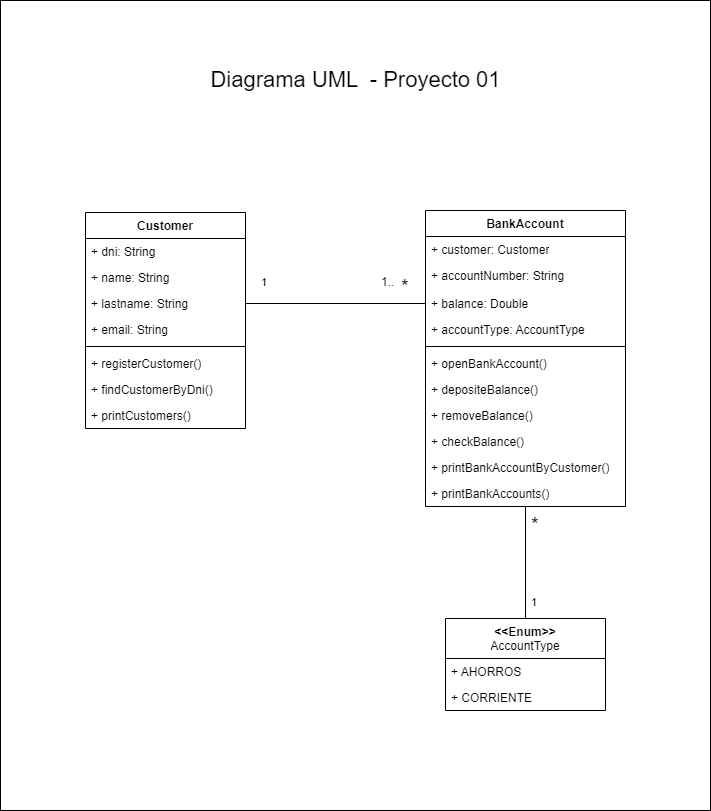

The diagram above was exported from draw.io. Its source (the exported page's mxGraphModel, read from the mxfile embedded in the PNG):
<mxGraphModel dx="732" dy="1085" grid="1" gridSize="10" guides="1" tooltips="1" connect="1" arrows="1" fold="1" page="1" pageScale="1" pageWidth="827" pageHeight="1169" math="0" shadow="0">
  <root>
    <mxCell id="0" />
    <mxCell id="1" parent="0" />
    <mxCell id="Zf_JJheXySHX2y0Fw3Mo-10" value="" style="rounded=0;whiteSpace=wrap;html=1;" vertex="1" parent="1">
      <mxGeometry x="40" y="230" width="710" height="810" as="geometry" />
    </mxCell>
    <mxCell id="IjN9rksLoHdZI3Uu51rU-5" value="Customer" style="swimlane;fontStyle=1;align=center;verticalAlign=top;childLayout=stackLayout;horizontal=1;startSize=26;horizontalStack=0;resizeParent=1;resizeParentMax=0;resizeLast=0;collapsible=1;marginBottom=0;whiteSpace=wrap;html=1;" parent="1" vertex="1">
      <mxGeometry x="125" y="442" width="160" height="216" as="geometry" />
    </mxCell>
    <mxCell id="IjN9rksLoHdZI3Uu51rU-15" value="+ dni: String" style="text;strokeColor=none;fillColor=none;align=left;verticalAlign=top;spacingLeft=4;spacingRight=4;overflow=hidden;rotatable=0;points=[[0,0.5],[1,0.5]];portConstraint=eastwest;whiteSpace=wrap;html=1;" parent="IjN9rksLoHdZI3Uu51rU-5" vertex="1">
      <mxGeometry y="26" width="160" height="26" as="geometry" />
    </mxCell>
    <mxCell id="IjN9rksLoHdZI3Uu51rU-6" value="+ name: String" style="text;strokeColor=none;fillColor=none;align=left;verticalAlign=top;spacingLeft=4;spacingRight=4;overflow=hidden;rotatable=0;points=[[0,0.5],[1,0.5]];portConstraint=eastwest;whiteSpace=wrap;html=1;" parent="IjN9rksLoHdZI3Uu51rU-5" vertex="1">
      <mxGeometry y="52" width="160" height="26" as="geometry" />
    </mxCell>
    <mxCell id="IjN9rksLoHdZI3Uu51rU-16" value="+ lastname: String" style="text;strokeColor=none;fillColor=none;align=left;verticalAlign=top;spacingLeft=4;spacingRight=4;overflow=hidden;rotatable=0;points=[[0,0.5],[1,0.5]];portConstraint=eastwest;whiteSpace=wrap;html=1;" parent="IjN9rksLoHdZI3Uu51rU-5" vertex="1">
      <mxGeometry y="78" width="160" height="26" as="geometry" />
    </mxCell>
    <mxCell id="IjN9rksLoHdZI3Uu51rU-14" value="+ email: String" style="text;strokeColor=none;fillColor=none;align=left;verticalAlign=top;spacingLeft=4;spacingRight=4;overflow=hidden;rotatable=0;points=[[0,0.5],[1,0.5]];portConstraint=eastwest;whiteSpace=wrap;html=1;" parent="IjN9rksLoHdZI3Uu51rU-5" vertex="1">
      <mxGeometry y="104" width="160" height="26" as="geometry" />
    </mxCell>
    <mxCell id="IjN9rksLoHdZI3Uu51rU-7" value="" style="line;strokeWidth=1;fillColor=none;align=left;verticalAlign=middle;spacingTop=-1;spacingLeft=3;spacingRight=3;rotatable=0;labelPosition=right;points=[];portConstraint=eastwest;strokeColor=inherit;" parent="IjN9rksLoHdZI3Uu51rU-5" vertex="1">
      <mxGeometry y="130" width="160" height="8" as="geometry" />
    </mxCell>
    <mxCell id="IjN9rksLoHdZI3Uu51rU-8" value="+ registerCustomer()" style="text;strokeColor=none;fillColor=none;align=left;verticalAlign=top;spacingLeft=4;spacingRight=4;overflow=hidden;rotatable=0;points=[[0,0.5],[1,0.5]];portConstraint=eastwest;whiteSpace=wrap;html=1;" vertex="1" parent="IjN9rksLoHdZI3Uu51rU-5">
      <mxGeometry y="138" width="160" height="26" as="geometry" />
    </mxCell>
    <mxCell id="TjJZNmlB6b3Fq7-uKY6b-3" value="+ findCustomerByDni()" style="text;strokeColor=none;fillColor=none;align=left;verticalAlign=top;spacingLeft=4;spacingRight=4;overflow=hidden;rotatable=0;points=[[0,0.5],[1,0.5]];portConstraint=eastwest;whiteSpace=wrap;html=1;" vertex="1" parent="IjN9rksLoHdZI3Uu51rU-5">
      <mxGeometry y="164" width="160" height="26" as="geometry" />
    </mxCell>
    <mxCell id="IjN9rksLoHdZI3Uu51rU-24" value="+&amp;nbsp;printCustomers()" style="text;strokeColor=none;fillColor=none;align=left;verticalAlign=top;spacingLeft=4;spacingRight=4;overflow=hidden;rotatable=0;points=[[0,0.5],[1,0.5]];portConstraint=eastwest;whiteSpace=wrap;html=1;" vertex="1" parent="IjN9rksLoHdZI3Uu51rU-5">
      <mxGeometry y="190" width="160" height="26" as="geometry" />
    </mxCell>
    <mxCell id="IjN9rksLoHdZI3Uu51rU-18" style="edgeStyle=orthogonalEdgeStyle;rounded=0;orthogonalLoop=1;jettySize=auto;html=1;entryX=0.5;entryY=0;entryDx=0;entryDy=0;startArrow=none;startFill=0;endArrow=none;endFill=0;" edge="1" parent="1" source="IjN9rksLoHdZI3Uu51rU-9" target="TjJZNmlB6b3Fq7-uKY6b-13">
      <mxGeometry relative="1" as="geometry" />
    </mxCell>
    <mxCell id="IjN9rksLoHdZI3Uu51rU-9" value="BankAccount" style="swimlane;fontStyle=1;align=center;verticalAlign=top;childLayout=stackLayout;horizontal=1;startSize=26;horizontalStack=0;resizeParent=1;resizeParentMax=0;resizeLast=0;collapsible=1;marginBottom=0;whiteSpace=wrap;html=1;" parent="1" vertex="1">
      <mxGeometry x="465" y="440" width="200" height="296" as="geometry" />
    </mxCell>
    <mxCell id="IjN9rksLoHdZI3Uu51rU-25" value="+ customer: Customer" style="text;strokeColor=none;fillColor=none;align=left;verticalAlign=top;spacingLeft=4;spacingRight=4;overflow=hidden;rotatable=0;points=[[0,0.5],[1,0.5]];portConstraint=eastwest;whiteSpace=wrap;html=1;" vertex="1" parent="IjN9rksLoHdZI3Uu51rU-9">
      <mxGeometry y="26" width="200" height="26" as="geometry" />
    </mxCell>
    <mxCell id="IjN9rksLoHdZI3Uu51rU-10" value="+ accountNumber: String" style="text;strokeColor=none;fillColor=none;align=left;verticalAlign=top;spacingLeft=4;spacingRight=4;overflow=hidden;rotatable=0;points=[[0,0.5],[1,0.5]];portConstraint=eastwest;whiteSpace=wrap;html=1;" parent="IjN9rksLoHdZI3Uu51rU-9" vertex="1">
      <mxGeometry y="52" width="200" height="28" as="geometry" />
    </mxCell>
    <mxCell id="TjJZNmlB6b3Fq7-uKY6b-2" value="+ balance: Double" style="text;strokeColor=none;fillColor=none;align=left;verticalAlign=top;spacingLeft=4;spacingRight=4;overflow=hidden;rotatable=0;points=[[0,0.5],[1,0.5]];portConstraint=eastwest;whiteSpace=wrap;html=1;" parent="IjN9rksLoHdZI3Uu51rU-9" vertex="1">
      <mxGeometry y="80" width="200" height="26" as="geometry" />
    </mxCell>
    <mxCell id="TjJZNmlB6b3Fq7-uKY6b-1" value="+ accountType: AccountType" style="text;strokeColor=none;fillColor=none;align=left;verticalAlign=top;spacingLeft=4;spacingRight=4;overflow=hidden;rotatable=0;points=[[0,0.5],[1,0.5]];portConstraint=eastwest;whiteSpace=wrap;html=1;" parent="IjN9rksLoHdZI3Uu51rU-9" vertex="1">
      <mxGeometry y="106" width="200" height="26" as="geometry" />
    </mxCell>
    <mxCell id="IjN9rksLoHdZI3Uu51rU-11" value="" style="line;strokeWidth=1;fillColor=none;align=left;verticalAlign=middle;spacingTop=-1;spacingLeft=3;spacingRight=3;rotatable=0;labelPosition=right;points=[];portConstraint=eastwest;strokeColor=inherit;" parent="IjN9rksLoHdZI3Uu51rU-9" vertex="1">
      <mxGeometry y="132" width="200" height="8" as="geometry" />
    </mxCell>
    <mxCell id="IjN9rksLoHdZI3Uu51rU-12" value="+ openBankAccount()" style="text;strokeColor=none;fillColor=none;align=left;verticalAlign=top;spacingLeft=4;spacingRight=4;overflow=hidden;rotatable=0;points=[[0,0.5],[1,0.5]];portConstraint=eastwest;whiteSpace=wrap;html=1;" parent="IjN9rksLoHdZI3Uu51rU-9" vertex="1">
      <mxGeometry y="140" width="200" height="26" as="geometry" />
    </mxCell>
    <mxCell id="IjN9rksLoHdZI3Uu51rU-21" value="+ depositeBalance()" style="text;strokeColor=none;fillColor=none;align=left;verticalAlign=top;spacingLeft=4;spacingRight=4;overflow=hidden;rotatable=0;points=[[0,0.5],[1,0.5]];portConstraint=eastwest;whiteSpace=wrap;html=1;" vertex="1" parent="IjN9rksLoHdZI3Uu51rU-9">
      <mxGeometry y="166" width="200" height="26" as="geometry" />
    </mxCell>
    <mxCell id="Zf_JJheXySHX2y0Fw3Mo-7" value="+ removeBalance()" style="text;strokeColor=none;fillColor=none;align=left;verticalAlign=top;spacingLeft=4;spacingRight=4;overflow=hidden;rotatable=0;points=[[0,0.5],[1,0.5]];portConstraint=eastwest;whiteSpace=wrap;html=1;" vertex="1" parent="IjN9rksLoHdZI3Uu51rU-9">
      <mxGeometry y="192" width="200" height="26" as="geometry" />
    </mxCell>
    <mxCell id="Zf_JJheXySHX2y0Fw3Mo-8" value="+ checkBalance()" style="text;strokeColor=none;fillColor=none;align=left;verticalAlign=top;spacingLeft=4;spacingRight=4;overflow=hidden;rotatable=0;points=[[0,0.5],[1,0.5]];portConstraint=eastwest;whiteSpace=wrap;html=1;" vertex="1" parent="IjN9rksLoHdZI3Uu51rU-9">
      <mxGeometry y="218" width="200" height="26" as="geometry" />
    </mxCell>
    <mxCell id="IjN9rksLoHdZI3Uu51rU-20" value="+&amp;nbsp;printBankAccountByCustomer()" style="text;strokeColor=none;fillColor=none;align=left;verticalAlign=top;spacingLeft=4;spacingRight=4;overflow=hidden;rotatable=0;points=[[0,0.5],[1,0.5]];portConstraint=eastwest;whiteSpace=wrap;html=1;" vertex="1" parent="IjN9rksLoHdZI3Uu51rU-9">
      <mxGeometry y="244" width="200" height="26" as="geometry" />
    </mxCell>
    <mxCell id="IjN9rksLoHdZI3Uu51rU-27" value="+&amp;nbsp;printBankAccounts()" style="text;strokeColor=none;fillColor=none;align=left;verticalAlign=top;spacingLeft=4;spacingRight=4;overflow=hidden;rotatable=0;points=[[0,0.5],[1,0.5]];portConstraint=eastwest;whiteSpace=wrap;html=1;" vertex="1" parent="IjN9rksLoHdZI3Uu51rU-9">
      <mxGeometry y="270" width="200" height="26" as="geometry" />
    </mxCell>
    <mxCell id="TjJZNmlB6b3Fq7-uKY6b-13" value="&amp;lt;&amp;lt;Enum&amp;gt;&amp;gt;&lt;br&gt;&lt;span style=&quot;font-weight: 400; text-align: left;&quot;&gt;AccountType&lt;/span&gt;" style="swimlane;fontStyle=1;align=center;verticalAlign=top;childLayout=stackLayout;horizontal=1;startSize=40;horizontalStack=0;resizeParent=1;resizeParentMax=0;resizeLast=0;collapsible=1;marginBottom=0;whiteSpace=wrap;html=1;" parent="1" vertex="1">
      <mxGeometry x="485" y="848" width="160" height="92" as="geometry" />
    </mxCell>
    <mxCell id="TjJZNmlB6b3Fq7-uKY6b-14" value="+ AHORROS" style="text;strokeColor=none;fillColor=none;align=left;verticalAlign=top;spacingLeft=4;spacingRight=4;overflow=hidden;rotatable=0;points=[[0,0.5],[1,0.5]];portConstraint=eastwest;whiteSpace=wrap;html=1;" parent="TjJZNmlB6b3Fq7-uKY6b-13" vertex="1">
      <mxGeometry y="40" width="160" height="26" as="geometry" />
    </mxCell>
    <mxCell id="TjJZNmlB6b3Fq7-uKY6b-15" value="+ CORRIENTE" style="text;strokeColor=none;fillColor=none;align=left;verticalAlign=top;spacingLeft=4;spacingRight=4;overflow=hidden;rotatable=0;points=[[0,0.5],[1,0.5]];portConstraint=eastwest;whiteSpace=wrap;html=1;" parent="TjJZNmlB6b3Fq7-uKY6b-13" vertex="1">
      <mxGeometry y="66" width="160" height="26" as="geometry" />
    </mxCell>
    <mxCell id="IjN9rksLoHdZI3Uu51rU-17" style="edgeStyle=orthogonalEdgeStyle;rounded=0;orthogonalLoop=1;jettySize=auto;html=1;entryX=0;entryY=0.5;entryDx=0;entryDy=0;startArrow=none;startFill=0;endArrow=none;endFill=0;" edge="1" parent="1" source="IjN9rksLoHdZI3Uu51rU-16" target="TjJZNmlB6b3Fq7-uKY6b-2">
      <mxGeometry relative="1" as="geometry" />
    </mxCell>
    <mxCell id="Zf_JJheXySHX2y0Fw3Mo-2" value="&lt;font style=&quot;font-size: 11px;&quot;&gt;1&lt;/font&gt;" style="text;strokeColor=none;fillColor=none;align=left;verticalAlign=top;spacingLeft=4;spacingRight=4;overflow=hidden;rotatable=0;points=[[0,0.5],[1,0.5]];portConstraint=eastwest;whiteSpace=wrap;html=1;" vertex="1" parent="1">
      <mxGeometry x="295" y="498" width="20" height="26" as="geometry" />
    </mxCell>
    <mxCell id="Zf_JJheXySHX2y0Fw3Mo-3" value="1..&amp;nbsp;" style="text;strokeColor=none;fillColor=none;align=left;verticalAlign=top;spacingLeft=4;spacingRight=4;overflow=hidden;rotatable=0;points=[[0,0.5],[1,0.5]];portConstraint=eastwest;whiteSpace=wrap;html=1;" vertex="1" parent="1">
      <mxGeometry x="415" y="498" width="40" height="26" as="geometry" />
    </mxCell>
    <mxCell id="Zf_JJheXySHX2y0Fw3Mo-4" value="&lt;font style=&quot;font-size: 20px;&quot;&gt;*&lt;/font&gt;" style="text;strokeColor=none;fillColor=none;align=left;verticalAlign=top;spacingLeft=4;spacingRight=4;overflow=hidden;rotatable=0;points=[[0,0.5],[1,0.5]];portConstraint=eastwest;whiteSpace=wrap;html=1;" vertex="1" parent="1">
      <mxGeometry x="565" y="736" width="20" height="26" as="geometry" />
    </mxCell>
    <mxCell id="Zf_JJheXySHX2y0Fw3Mo-5" value="&lt;font style=&quot;font-size: 11px;&quot;&gt;1&lt;/font&gt;" style="text;strokeColor=none;fillColor=none;align=left;verticalAlign=top;spacingLeft=4;spacingRight=4;overflow=hidden;rotatable=0;points=[[0,0.5],[1,0.5]];portConstraint=eastwest;whiteSpace=wrap;html=1;" vertex="1" parent="1">
      <mxGeometry x="565" y="818" width="20" height="26" as="geometry" />
    </mxCell>
    <mxCell id="Zf_JJheXySHX2y0Fw3Mo-9" value="&lt;font style=&quot;font-size: 20px;&quot;&gt;*&lt;/font&gt;" style="text;strokeColor=none;fillColor=none;align=left;verticalAlign=top;spacingLeft=4;spacingRight=4;overflow=hidden;rotatable=0;points=[[0,0.5],[1,0.5]];portConstraint=eastwest;whiteSpace=wrap;html=1;" vertex="1" parent="1">
      <mxGeometry x="435" y="498" width="20" height="26" as="geometry" />
    </mxCell>
    <mxCell id="Zf_JJheXySHX2y0Fw3Mo-11" value="&lt;font style=&quot;font-size: 22px;&quot;&gt;Diagrama UML&amp;nbsp; - Proyecto 01&lt;/font&gt;" style="text;html=1;align=center;verticalAlign=middle;whiteSpace=wrap;rounded=0;" vertex="1" parent="1">
      <mxGeometry x="207.5" y="280" width="375" height="60" as="geometry" />
    </mxCell>
  </root>
</mxGraphModel>